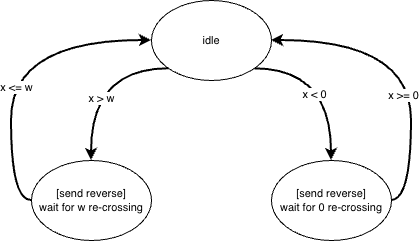

The diagram above was exported from draw.io. Its source (the exported page's mxGraphModel, read from the mxfile embedded in the PNG):
<mxGraphModel dx="1141" dy="593" grid="1" gridSize="10" guides="1" tooltips="1" connect="1" arrows="1" fold="1" page="1" pageScale="1" pageWidth="1100" pageHeight="850" math="0" shadow="0">
  <root>
    <mxCell id="0" />
    <mxCell id="1" parent="0" />
    <mxCell id="L2zg4YGfinrOXXbrNKXM-4" edge="1" parent="1" source="L2zg4YGfinrOXXbrNKXM-1" style="edgeStyle=orthogonalEdgeStyle;shape=connector;curved=1;rounded=0;orthogonalLoop=1;jettySize=auto;html=1;exitX=0;exitY=1;exitDx=0;exitDy=0;entryX=0.5;entryY=0;entryDx=0;entryDy=0;strokeColor=default;strokeWidth=2;align=center;verticalAlign=middle;fontFamily=Helvetica;fontSize=11;fontColor=default;labelBackgroundColor=default;endArrow=classic;" target="L2zg4YGfinrOXXbrNKXM-2">
      <mxGeometry relative="1" as="geometry">
        <Array as="points">
          <mxPoint x="300" y="188" />
        </Array>
      </mxGeometry>
    </mxCell>
    <mxCell id="L2zg4YGfinrOXXbrNKXM-10" connectable="0" parent="L2zg4YGfinrOXXbrNKXM-4" style="edgeLabel;html=1;align=center;verticalAlign=middle;resizable=0;points=[];fontFamily=Helvetica;fontSize=11;fontColor=default;labelBackgroundColor=default;" value="x &amp;gt; w" vertex="1">
      <mxGeometry relative="1" x="0.2675" y="9" as="geometry">
        <mxPoint as="offset" />
      </mxGeometry>
    </mxCell>
    <mxCell id="L2zg4YGfinrOXXbrNKXM-6" edge="1" parent="1" source="L2zg4YGfinrOXXbrNKXM-1" style="edgeStyle=orthogonalEdgeStyle;shape=connector;curved=1;rounded=0;orthogonalLoop=1;jettySize=auto;html=1;exitX=1;exitY=1;exitDx=0;exitDy=0;strokeColor=default;strokeWidth=2;align=center;verticalAlign=middle;fontFamily=Helvetica;fontSize=11;fontColor=default;labelBackgroundColor=default;endArrow=classic;entryX=0.5;entryY=0;entryDx=0;entryDy=0;" target="L2zg4YGfinrOXXbrNKXM-3">
      <mxGeometry relative="1" as="geometry">
        <Array as="points">
          <mxPoint x="540" y="188" />
        </Array>
        <mxPoint x="540" y="260" as="targetPoint" />
      </mxGeometry>
    </mxCell>
    <mxCell id="L2zg4YGfinrOXXbrNKXM-12" connectable="0" parent="L2zg4YGfinrOXXbrNKXM-6" style="edgeLabel;html=1;align=center;verticalAlign=middle;resizable=0;points=[];fontFamily=Helvetica;fontSize=11;fontColor=default;labelBackgroundColor=default;" value="x &amp;lt; 0" vertex="1">
      <mxGeometry relative="1" x="0.2202" y="-18" as="geometry">
        <mxPoint as="offset" />
      </mxGeometry>
    </mxCell>
    <mxCell id="L2zg4YGfinrOXXbrNKXM-1" parent="1" style="ellipse;whiteSpace=wrap;html=1;fontFamily=Helvetica;fontSize=11;fontColor=default;labelBackgroundColor=default;" value="idle" vertex="1">
      <mxGeometry height="80" width="120" x="360" y="120" as="geometry" />
    </mxCell>
    <mxCell id="L2zg4YGfinrOXXbrNKXM-9" edge="1" parent="1" source="L2zg4YGfinrOXXbrNKXM-2" style="edgeStyle=orthogonalEdgeStyle;shape=connector;curved=1;rounded=0;orthogonalLoop=1;jettySize=auto;html=1;exitX=0;exitY=0.5;exitDx=0;exitDy=0;entryX=0;entryY=0.5;entryDx=0;entryDy=0;strokeColor=default;strokeWidth=2;align=center;verticalAlign=middle;fontFamily=Helvetica;fontSize=11;fontColor=default;labelBackgroundColor=default;endArrow=classic;" target="L2zg4YGfinrOXXbrNKXM-1">
      <mxGeometry relative="1" as="geometry" />
    </mxCell>
    <mxCell id="L2zg4YGfinrOXXbrNKXM-11" connectable="0" parent="L2zg4YGfinrOXXbrNKXM-9" style="edgeLabel;html=1;align=center;verticalAlign=middle;resizable=0;points=[];fontFamily=Helvetica;fontSize=11;fontColor=default;labelBackgroundColor=default;" value="x &amp;lt;= w" vertex="1">
      <mxGeometry relative="1" x="-0.1625" y="-4" as="geometry">
        <mxPoint as="offset" />
      </mxGeometry>
    </mxCell>
    <mxCell id="L2zg4YGfinrOXXbrNKXM-2" parent="1" style="ellipse;whiteSpace=wrap;html=1;fontFamily=Helvetica;fontSize=11;fontColor=default;labelBackgroundColor=default;" value="[send reverse]&lt;div&gt;wait for w re-crossing&lt;/div&gt;" vertex="1">
      <mxGeometry height="80" width="120" x="240" y="280" as="geometry" />
    </mxCell>
    <mxCell id="L2zg4YGfinrOXXbrNKXM-8" edge="1" parent="1" source="L2zg4YGfinrOXXbrNKXM-3" style="edgeStyle=orthogonalEdgeStyle;shape=connector;curved=1;rounded=0;orthogonalLoop=1;jettySize=auto;html=1;exitX=1;exitY=0.5;exitDx=0;exitDy=0;entryX=1;entryY=0.5;entryDx=0;entryDy=0;strokeColor=default;strokeWidth=2;align=center;verticalAlign=middle;fontFamily=Helvetica;fontSize=11;fontColor=default;labelBackgroundColor=default;endArrow=classic;" target="L2zg4YGfinrOXXbrNKXM-1">
      <mxGeometry relative="1" as="geometry" />
    </mxCell>
    <mxCell id="L2zg4YGfinrOXXbrNKXM-13" connectable="0" parent="L2zg4YGfinrOXXbrNKXM-8" style="edgeLabel;html=1;align=center;verticalAlign=middle;resizable=0;points=[];fontFamily=Helvetica;fontSize=11;fontColor=default;labelBackgroundColor=default;" value="x &amp;gt;= 0" vertex="1">
      <mxGeometry relative="1" x="-0.2125" y="9" as="geometry">
        <mxPoint as="offset" />
      </mxGeometry>
    </mxCell>
    <mxCell id="L2zg4YGfinrOXXbrNKXM-3" parent="1" style="ellipse;whiteSpace=wrap;html=1;fontFamily=Helvetica;fontSize=11;fontColor=default;labelBackgroundColor=default;" value="[send reverse]&lt;div&gt;wait for 0 re-crossing&lt;/div&gt;" vertex="1">
      <mxGeometry height="80" width="120" x="480" y="280" as="geometry" />
    </mxCell>
  </root>
</mxGraphModel>